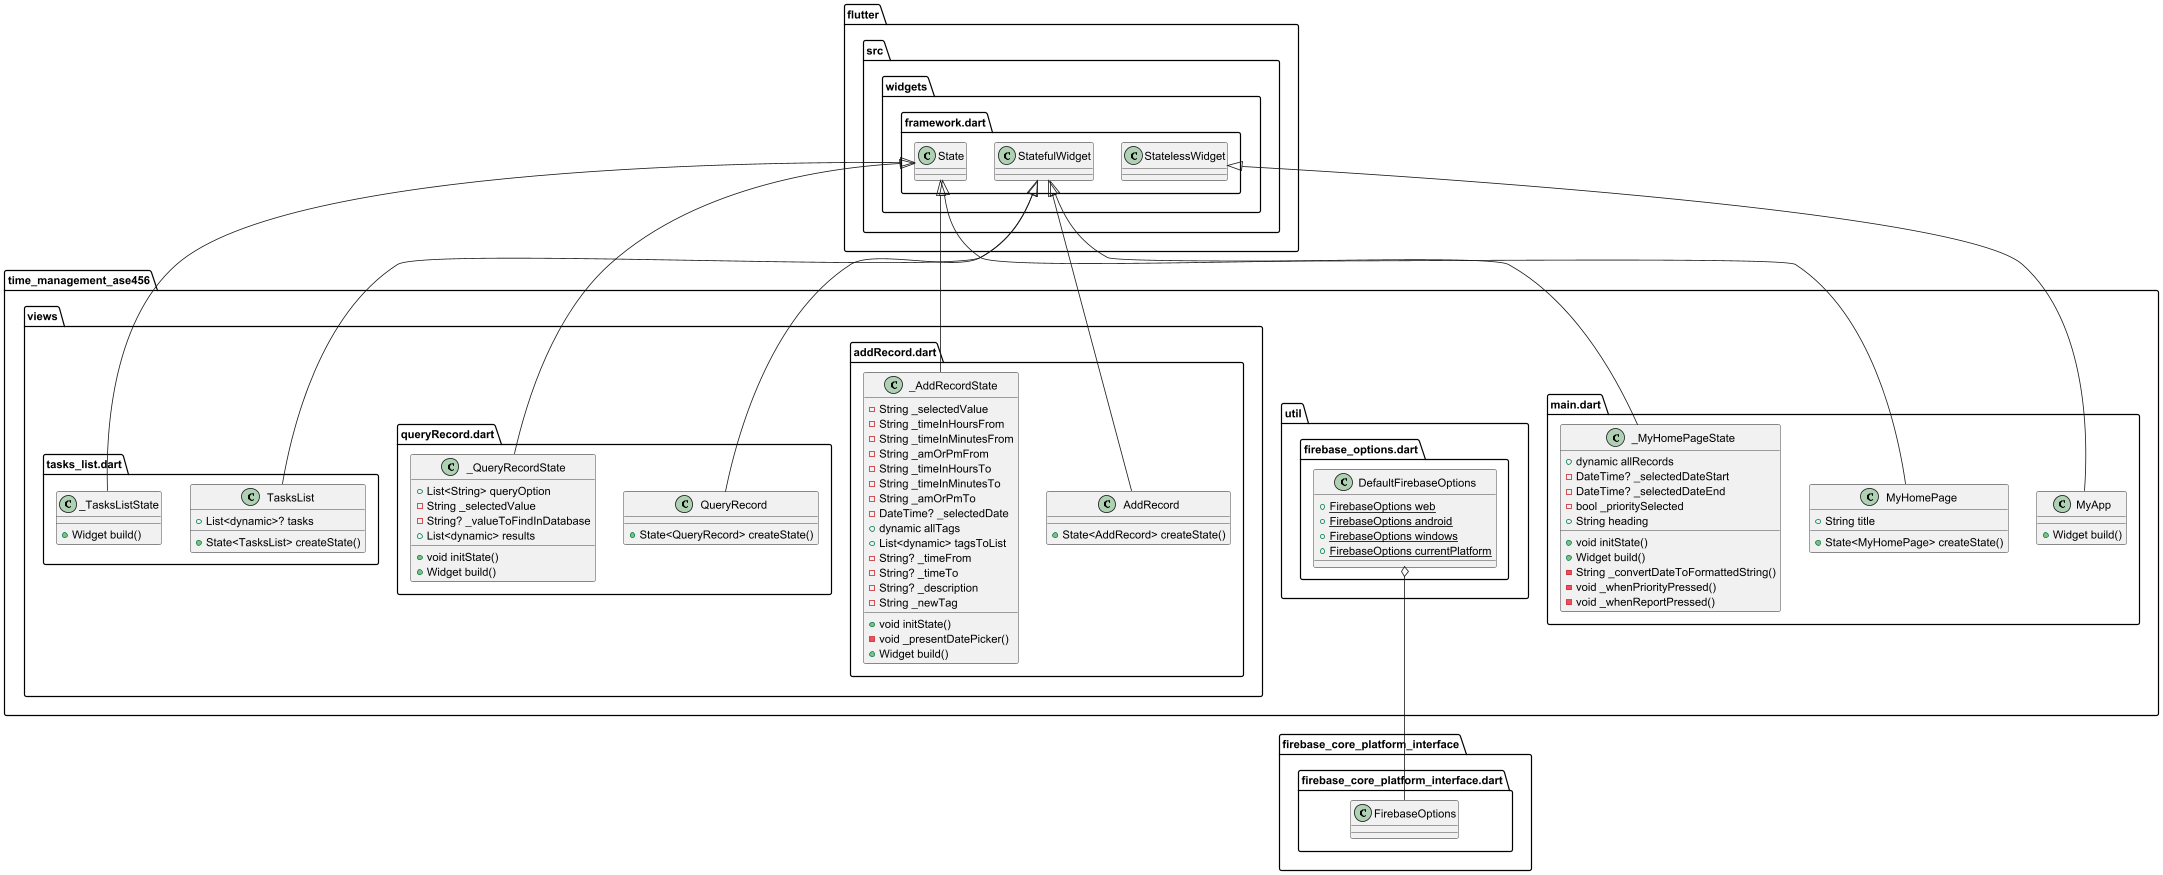

The diagram above was rendered by PlantUML. Its source (embedded in the PNG):
@startuml
set namespaceSeparator ::

class "time_management_ase456::main.dart::MyApp" {
  +Widget build()
}

"flutter::src::widgets::framework.dart::StatelessWidget" <|-- "time_management_ase456::main.dart::MyApp"

class "time_management_ase456::main.dart::MyHomePage" {
  +String title
  +State<MyHomePage> createState()
}

"flutter::src::widgets::framework.dart::StatefulWidget" <|-- "time_management_ase456::main.dart::MyHomePage"

class "time_management_ase456::main.dart::_MyHomePageState" {
  +dynamic allRecords
  -DateTime? _selectedDateStart
  -DateTime? _selectedDateEnd
  -bool _prioritySelected
  +String heading
  +void initState()
  +Widget build()
  -String _convertDateToFormattedString()
  -void _whenPriorityPressed()
  -void _whenReportPressed()
}

"flutter::src::widgets::framework.dart::State" <|-- "time_management_ase456::main.dart::_MyHomePageState"

class "time_management_ase456::util::firebase_options.dart::DefaultFirebaseOptions" {
  {static} +FirebaseOptions web
  {static} +FirebaseOptions android
  {static} +FirebaseOptions windows
  {static} +FirebaseOptions currentPlatform
}

"time_management_ase456::util::firebase_options.dart::DefaultFirebaseOptions" o-- "firebase_core_platform_interface::firebase_core_platform_interface.dart::FirebaseOptions"

class "time_management_ase456::views::addRecord.dart::AddRecord" {
  +State<AddRecord> createState()
}

"flutter::src::widgets::framework.dart::StatefulWidget" <|-- "time_management_ase456::views::addRecord.dart::AddRecord"

class "time_management_ase456::views::addRecord.dart::_AddRecordState" {
  -String _selectedValue
  -String _timeInHoursFrom
  -String _timeInMinutesFrom
  -String _amOrPmFrom
  -String _timeInHoursTo
  -String _timeInMinutesTo
  -String _amOrPmTo
  -DateTime? _selectedDate
  +dynamic allTags
  +List<dynamic> tagsToList
  -String? _timeFrom
  -String? _timeTo
  -String? _description
  -String _newTag
  +void initState()
  -void _presentDatePicker()
  +Widget build()
}

"flutter::src::widgets::framework.dart::State" <|-- "time_management_ase456::views::addRecord.dart::_AddRecordState"

class "time_management_ase456::views::queryRecord.dart::QueryRecord" {
  +State<QueryRecord> createState()
}

"flutter::src::widgets::framework.dart::StatefulWidget" <|-- "time_management_ase456::views::queryRecord.dart::QueryRecord"

class "time_management_ase456::views::queryRecord.dart::_QueryRecordState" {
  +List<String> queryOption
  -String _selectedValue
  -String? _valueToFindInDatabase
  +List<dynamic> results
  +void initState()
  +Widget build()
}

"flutter::src::widgets::framework.dart::State" <|-- "time_management_ase456::views::queryRecord.dart::_QueryRecordState"

class "time_management_ase456::views::tasks_list.dart::TasksList" {
  +List<dynamic>? tasks
  +State<TasksList> createState()
}

"flutter::src::widgets::framework.dart::StatefulWidget" <|-- "time_management_ase456::views::tasks_list.dart::TasksList"

class "time_management_ase456::views::tasks_list.dart::_TasksListState" {
  +Widget build()
}

"flutter::src::widgets::framework.dart::State" <|-- "time_management_ase456::views::tasks_list.dart::_TasksListState"


@enduml